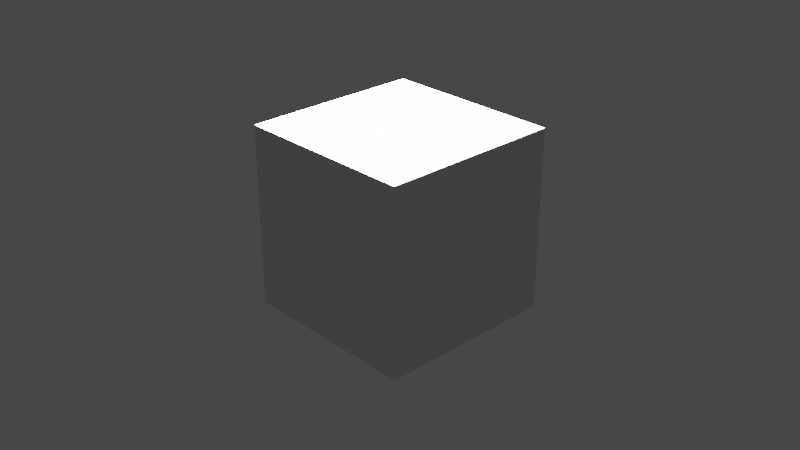 # Source: 20210606_light_output_node_0001.blend  (saved by Blender 3.0.2; exported with 4.5.12 LTS)
import bpy
from mathutils import Matrix  # noqa: F401  (used for matrix-valued properties, if any)

bpy.ops.wm.read_factory_settings(use_empty=True)
scene = bpy.context.scene
scene.name = 'Scene'

# ---- collections
col_collection = bpy.data.collections.new('Collection'); scene.collection.children.link(col_collection)

# ---- materials (node trees are filled in below, after node groups)
mat_material = bpy.data.materials.new('Material')
mat_material.alpha_threshold = 0.0
mat_material.use_transparent_shadow = False
mat_material.line_color = (0.0, 0.0, 0.0, 1.0)

# ---- material node trees
mat_material.use_nodes = True; mat_material.node_tree.nodes.clear()
_N = mat_material.node_tree.nodes; _L = mat_material.node_tree.links
n0 = _N.new('ShaderNodeOutputMaterial'); n0.name = 'Material Output'; n0.location = (723, 249)
n1 = _N.new('ShaderNodeBsdfPrincipled'); n1.name = 'Principled BSDF'; n1.location = (-35, 180)
n1.distribution = 'GGX'
n1.subsurface_method = 'BURLEY'
n1.inputs[2].default_value = 0.4
n1.inputs[3].default_value = 1.45
n1.inputs[27].default_value = (0.0, 0.0, 0.0, 1.0)
n1.inputs[28].default_value = 1.0
_L.new(n1.outputs[0], n0.inputs[0])
n0.is_active_output = True

# ---- world
world_world = bpy.data.worlds.new('World'); scene.world = world_world
world_world.use_nodes = True; world_world.node_tree.nodes.clear()
_N = world_world.node_tree.nodes; _L = world_world.node_tree.links
n0 = _N.new('ShaderNodeBackground'); n0.name = 'Background'; n0.location = (10, 300)
n0.inputs[0].default_value = (0.05088, 0.05088, 0.05088, 1.0)
n1 = _N.new('ShaderNodeOutputWorld'); n1.name = 'World Output'; n1.location = (510, 243)
_L.new(n0.outputs[0], n1.inputs[0])
n1.is_active_output = True
world_world.color = (0.05088, 0.05088, 0.05088)
world_world.use_sun_shadow = False
world_world.sun_shadow_jitter_overblur = 0.0

# ---- cameras
cam_camera = bpy.data.cameras.new('Camera')
cam_camera.clip_end = 100.0
cam_camera.ortho_scale = 7.314

# ---- lights
light_area = bpy.data.lights.new('Area', 'AREA')
light_area.transmission_factor = 0.0
light_area.energy = 7.854
light_area.shadow_soft_size = 1.0
light_area.shadow_maximum_resolution = 0.006
light_area.use_absolute_resolution = True
light_area.size = 1.0
light_area.size_y = 1.0
light_area.use_nodes = True; light_area.node_tree.nodes.clear()
_N = light_area.node_tree.nodes; _L = light_area.node_tree.links
n0 = _N.new('ShaderNodeEmission'); n0.name = 'Emission'; n0.location = (-138, 248)
n0.inputs[1].default_value = 500.0
n1 = _N.new('ShaderNodeOutputLight'); n1.name = 'Light Output'; n1.location = (246, 242)
_L.new(n0.outputs[0], n1.inputs[0])
n1.is_active_output = True

# ---- meshes
me_cube = bpy.data.meshes.new('Cube')
me_cube.from_pydata([(1.0, 1.0, 1.0), (1.0, 1.0, -1.0), (1.0, -1.0, 1.0), (1.0, -1.0, -1.0), (-1.0, 1.0, 1.0), (-1.0, 1.0, -1.0), (-1.0, -1.0, 1.0), (-1.0, -1.0, -1.0)], [], [(0, 4, 6, 2), (3, 2, 6, 7), (7, 6, 4, 5), (5, 1, 3, 7), (1, 0, 2, 3), (5, 4, 0, 1)])
_uv = me_cube.uv_layers.new(name='UVMap')
_uv.uv.foreach_set('vector', [0.625, 0.5, 0.875, 0.5, 0.875, 0.75, 0.625, 0.75, 0.375, 0.75, 0.625, 0.75, 0.625, 1.0, 0.375, 1.0, 0.375, 0.0, 0.625, 0.0, 0.625, 0.25, 0.375, 0.25, 0.125, 0.5, 0.375, 0.5, 0.375, 0.75, 0.125, 0.75, 0.375, 0.5, 0.625, 0.5, 0.625, 0.75, 0.375, 0.75, 0.375, 0.25, 0.625, 0.25, 0.625, 0.5, 0.375, 0.5])
me_cube.materials.append(mat_material)
me_cube.use_remesh_preserve_volume = False
me_cube.use_remesh_preserve_attributes = False
me_cube.use_mirror_vertex_groups = False
me_cube.update()

# ---- objects
ob_cube = bpy.data.objects.new('Cube', me_cube)
ob_camera = bpy.data.objects.new('Camera', cam_camera)
ob_area = bpy.data.objects.new('Area', light_area)

# ---- transforms, parenting, visibility, modifiers, constraints
ob_cube.location = (0.0, 0.0, 0.0)
ob_cube.lock_rotations_4d = False
ob_cube.empty_display_type = 'ARROWS'
ob_cube.lineart.crease_threshold = 0.0
ob_camera.location = (7.359, -6.926, 4.958)
ob_camera.rotation_euler = (1.109, 0.0, 0.8149)
ob_camera.lock_rotations_4d = False
ob_camera.empty_display_type = 'ARROWS'
ob_camera.color = (0.0, 0.0, 0.0, 0.0)
ob_camera.display_type = 'WIRE'
ob_camera.lineart.crease_threshold = 0.0
ob_area.location = (-1.577, 0.2337, 3.219)
ob_area.rotation_euler = (-0.1101, -0.4789, 0.226)

# ---- collection membership
col_collection.objects.link(ob_cube)
col_collection.objects.link(ob_camera)
col_collection.objects.link(ob_area)

# ---- scene / render settings (as saved in the file)
scene.camera = ob_camera
scene.frame_start = 1; scene.frame_end = 250; scene.frame_set(1)
scene.render.engine = 'BLENDER_EEVEE_NEXT'
scene.cycles.use_denoising = False
scene.cycles.samples = 128
scene.cycles.sampling_pattern = 'TABULATED_SOBOL'
scene.cycles.use_adaptive_sampling = False
scene.cycles.use_light_tree = False
scene.view_settings.view_transform = 'Filmic'
bpy.context.view_layer.update()
